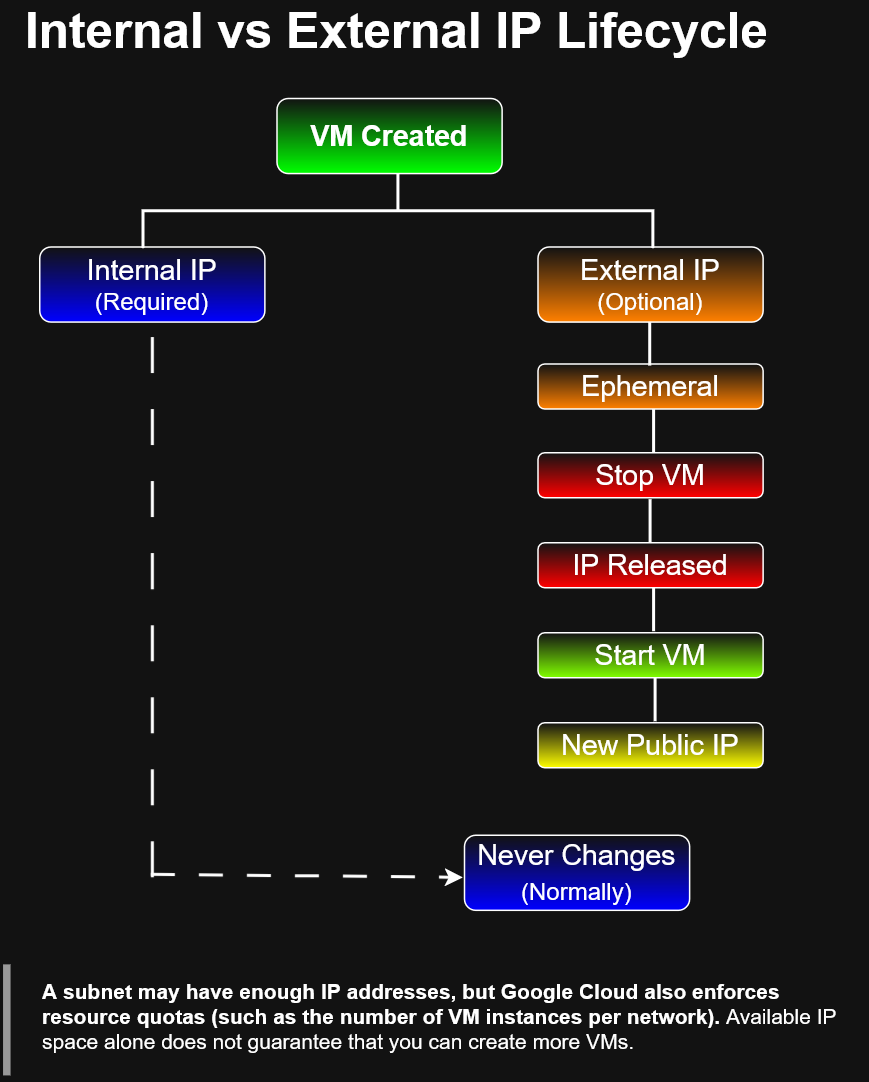

The diagram above was exported from draw.io. Its source (the exported page's mxGraphModel, read from the mxfile embedded in the PNG):
<mxGraphModel dx="1242" dy="717" grid="0" gridSize="10" guides="1" tooltips="1" connect="1" arrows="1" fold="1" page="1" pageScale="1" pageWidth="850" pageHeight="1100" math="0" shadow="0">
  <root>
    <mxCell id="0" />
    <mxCell id="1" parent="0" />
    <mxCell id="0fVEOVQgXPCzIwfvVOL7-1" parent="1" style="rounded=1;whiteSpace=wrap;html=1;gradientColor=light-dark(transparent,#FFFF00);" value="&lt;font style=&quot;font-size: 19px;&quot;&gt;New Public IP&lt;/font&gt;" vertex="1">
      <mxGeometry height="30" width="150" x="528" y="506.12" as="geometry" />
    </mxCell>
    <mxCell id="0fVEOVQgXPCzIwfvVOL7-3" parent="1" style="rounded=1;whiteSpace=wrap;html=1;gradientColor=light-dark(transparent,#80FF00);" value="&lt;font style=&quot;font-size: 19px;&quot;&gt;Start VM&lt;/font&gt;" vertex="1">
      <mxGeometry height="30" width="150" x="528" y="446.12" as="geometry" />
    </mxCell>
    <mxCell id="0fVEOVQgXPCzIwfvVOL7-4" parent="1" style="rounded=1;whiteSpace=wrap;html=1;gradientColor=light-dark(transparent,#FF0000);" value="&lt;font style=&quot;font-size: 19px;&quot;&gt;IP Released&lt;/font&gt;" vertex="1">
      <mxGeometry height="30" width="150" x="528" y="386.12" as="geometry" />
    </mxCell>
    <mxCell id="0fVEOVQgXPCzIwfvVOL7-5" parent="1" style="rounded=1;whiteSpace=wrap;html=1;gradientColor=light-dark(transparent,#FF0000);" value="&lt;font style=&quot;font-size: 19px;&quot;&gt;Stop VM&lt;/font&gt;" vertex="1">
      <mxGeometry height="30" width="150" x="528" y="326.12" as="geometry" />
    </mxCell>
    <mxCell id="0fVEOVQgXPCzIwfvVOL7-6" parent="1" style="rounded=1;whiteSpace=wrap;html=1;gradientColor=light-dark(transparent,#FF8000);" value="&lt;font style=&quot;font-size: 19px;&quot;&gt;Ephemeral&lt;/font&gt;" vertex="1">
      <mxGeometry height="30" width="150" x="528" y="267.12" as="geometry" />
    </mxCell>
    <mxCell id="0fVEOVQgXPCzIwfvVOL7-7" parent="1" style="rounded=1;whiteSpace=wrap;html=1;gradientColor=light-dark(transparent,#0000FF);" value="&lt;font style=&quot;font-size: 19px;&quot;&gt;Never Changes&lt;br&gt;                    &lt;/font&gt;&lt;font style=&quot;font-size: 16px;&quot;&gt;(Normally)&lt;/font&gt;" vertex="1">
      <mxGeometry height="50" width="150" x="479" y="581.12" as="geometry" />
    </mxCell>
    <mxCell id="0fVEOVQgXPCzIwfvVOL7-8" parent="1" style="rounded=1;whiteSpace=wrap;html=1;gradientColor=light-dark(transparent,#0000FF);" value="&lt;font style=&quot;font-size: 19px;&quot;&gt;Internal IP&lt;/font&gt;&lt;br&gt;&lt;font style=&quot;font-size: 16px;&quot;&gt;(&lt;font&gt;Required&lt;/font&gt;&lt;font&gt;)&lt;/font&gt;&lt;/font&gt;" vertex="1">
      <mxGeometry height="50" width="150" x="196" y="189.12" as="geometry" />
    </mxCell>
    <mxCell id="0fVEOVQgXPCzIwfvVOL7-9" parent="1" style="rounded=1;whiteSpace=wrap;html=1;gradientColor=light-dark(transparent,#FF8000);" value="&lt;font style=&quot;font-size: 19px;&quot;&gt;External IP&lt;/font&gt;&lt;br&gt;&lt;font style=&quot;font-size: 16px;&quot;&gt;(&lt;font&gt;Optional&lt;/font&gt;&lt;font&gt;)&lt;/font&gt;&lt;/font&gt;" vertex="1">
      <mxGeometry height="50" width="150" x="528" y="189.12" as="geometry" />
    </mxCell>
    <mxCell id="0fVEOVQgXPCzIwfvVOL7-10" parent="1" style="rounded=1;whiteSpace=wrap;html=1;gradientColor=light-dark(#000000,#00FF00);" value="&lt;b&gt;&lt;font style=&quot;font-size: 19px;&quot;&gt;VM Created&lt;/font&gt;&lt;/b&gt;" vertex="1">
      <mxGeometry height="50" width="150" x="354" y="90.12" as="geometry" />
    </mxCell>
    <mxCell id="0fVEOVQgXPCzIwfvVOL7-11" parent="1" style="strokeWidth=2;html=1;shape=mxgraph.flowchart.annotation_2;align=left;labelPosition=right;pointerEvents=1;rotation=90;" value="" vertex="1">
      <mxGeometry height="339.75" width="50" x="409.63" y="-5.000000000000002" as="geometry" />
    </mxCell>
    <mxCell id="0fVEOVQgXPCzIwfvVOL7-12" edge="1" parent="1" style="endArrow=none;html=1;rounded=0;strokeWidth=2;" value="">
      <mxGeometry height="50" relative="1" width="50" as="geometry">
        <mxPoint x="605" y="326.12" as="sourcePoint" />
        <mxPoint x="605" y="297.12" as="targetPoint" />
      </mxGeometry>
    </mxCell>
    <mxCell id="0fVEOVQgXPCzIwfvVOL7-13" edge="1" parent="1" style="endArrow=none;html=1;rounded=0;strokeWidth=2;" value="">
      <mxGeometry height="50" relative="1" width="50" as="geometry">
        <mxPoint x="602.66" y="386.12" as="sourcePoint" />
        <mxPoint x="602.66" y="357.12" as="targetPoint" />
      </mxGeometry>
    </mxCell>
    <mxCell id="0fVEOVQgXPCzIwfvVOL7-14" edge="1" parent="1" style="endArrow=none;html=1;rounded=0;strokeWidth=2;" value="">
      <mxGeometry height="50" relative="1" width="50" as="geometry">
        <mxPoint x="605" y="445.12" as="sourcePoint" />
        <mxPoint x="605" y="416.12" as="targetPoint" />
      </mxGeometry>
    </mxCell>
    <mxCell id="0fVEOVQgXPCzIwfvVOL7-15" edge="1" parent="1" style="endArrow=none;html=1;rounded=0;strokeWidth=2;" value="">
      <mxGeometry height="50" relative="1" width="50" as="geometry">
        <mxPoint x="606" y="505.12" as="sourcePoint" />
        <mxPoint x="606" y="476.12" as="targetPoint" />
      </mxGeometry>
    </mxCell>
    <mxCell id="0fVEOVQgXPCzIwfvVOL7-16" edge="1" parent="1" style="endArrow=none;html=1;rounded=0;strokeWidth=2;" value="">
      <mxGeometry height="50" relative="1" width="50" as="geometry">
        <mxPoint x="602.41" y="268.12" as="sourcePoint" />
        <mxPoint x="602.41" y="239.12" as="targetPoint" />
      </mxGeometry>
    </mxCell>
    <mxCell id="0fVEOVQgXPCzIwfvVOL7-17" edge="1" parent="1" style="endArrow=none;html=1;rounded=0;entryX=0.5;entryY=1;entryDx=0;entryDy=0;strokeWidth=2;dashed=1;dashPattern=12 12;" target="0fVEOVQgXPCzIwfvVOL7-8" value="">
      <mxGeometry height="50" relative="1" width="50" as="geometry">
        <mxPoint x="271" y="609.12" as="sourcePoint" />
        <mxPoint x="317" y="284.12" as="targetPoint" />
      </mxGeometry>
    </mxCell>
    <mxCell id="0fVEOVQgXPCzIwfvVOL7-18" edge="1" parent="1" style="endArrow=classic;html=1;rounded=0;strokeWidth=2;dashed=1;dashPattern=8 8;" value="">
      <mxGeometry height="50" relative="1" width="50" as="geometry">
        <mxPoint x="270" y="607.12" as="sourcePoint" />
        <mxPoint x="478" y="609.12" as="targetPoint" />
      </mxGeometry>
    </mxCell>
    <mxCell id="0fVEOVQgXPCzIwfvVOL7-19" parent="1" style="text;html=1;whiteSpace=wrap;strokeColor=none;fillColor=none;align=left;verticalAlign=middle;rounded=0;" value="&lt;div align=&quot;left&quot;&gt;&lt;font style=&quot;font-size: 14px;&quot;&gt;&lt;strong data-start=&quot;3729&quot; data-end=&quot;3868&quot;&gt;A subnet may have enough IP addresses, but Google Cloud also enforces resource quotas (such as the number of VM instances per network).&lt;/strong&gt; Available IP space alone does not guarantee that you can create more VMs.&lt;/font&gt;&lt;/div&gt;" vertex="1">
      <mxGeometry height="87" width="552.5" x="196" y="658.12" as="geometry" />
    </mxCell>
    <mxCell id="0fVEOVQgXPCzIwfvVOL7-20" edge="1" parent="1" style="endArrow=none;html=1;rounded=0;strokeWidth=5;strokeColor=light-dark(#000000,#999999);" value="">
      <mxGeometry height="50" relative="1" width="50" as="geometry">
        <mxPoint x="174" y="741.12" as="sourcePoint" />
        <mxPoint x="174" y="667.12" as="targetPoint" />
      </mxGeometry>
    </mxCell>
    <mxCell id="0fVEOVQgXPCzIwfvVOL7-21" parent="1" style="text;html=1;whiteSpace=wrap;strokeColor=none;fillColor=none;align=center;verticalAlign=middle;rounded=0;" value="&lt;b&gt;&lt;font style=&quot;font-size: 33px;&quot;&gt;Internal vs External IP Lifecycle&lt;/font&gt;&lt;/b&gt;" vertex="1">
      <mxGeometry height="30" width="528" x="170" y="30" as="geometry" />
    </mxCell>
  </root>
</mxGraphModel>